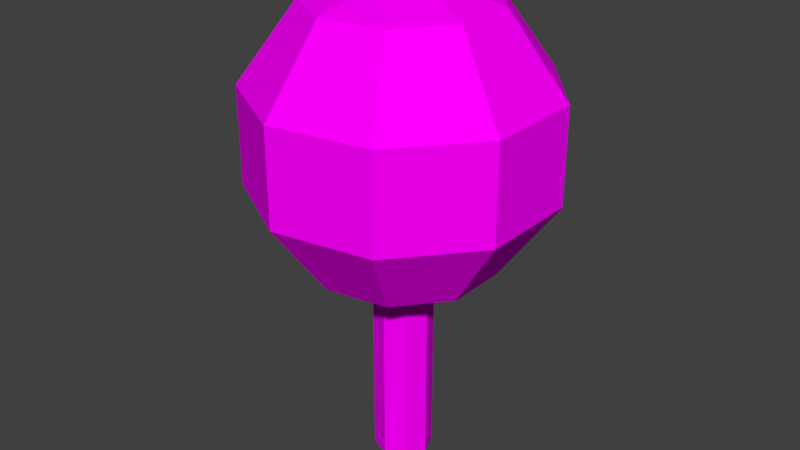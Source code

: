 # Source: tree.blend  (saved by Blender 2.71.0; exported with 4.5.12 LTS)
import bpy
from mathutils import Matrix  # noqa: F401  (used for matrix-valued properties, if any)

bpy.ops.wm.read_factory_settings(use_empty=True)
scene = bpy.context.scene
scene.name = 'Scene'

# ---- collections
col_collection_1 = bpy.data.collections.new('Collection 1'); scene.collection.children.link(col_collection_1)

# ---- images (referenced by path relative to the original .blend; pixels are not part of the script)
import os
ASSET_DIR = os.environ.get("B2B_ASSET_DIR", "")  # directory of the original .blend (textures are referenced by path, not embedded)
HERE = os.path.dirname(os.path.abspath(__file__))  # packed textures are extracted next to this script under _unpacked/

def load_image(name, relpath, width, height, colorspace="sRGB"):
    """Load a texture the original file referenced (path relative to the .blend, or extracted next to this script)."""
    p = next((c for c in (os.path.join(HERE, relpath), os.path.join(ASSET_DIR, relpath)) if relpath and os.path.exists(c)), "")
    if p:
        img = bpy.data.images.load(p, check_existing=True)
        img.name = name
    else:  # same state as the original file: an image datablock whose file is absent (Cycles renders it pink)
        img = bpy.data.images.new(name, width, height)
        img.source = "FILE"
        img.filepath = "//" + (relpath or name)
    img.colorspace_settings.name = colorspace
    return img
img_tree_png = load_image('tree.png', 'tree.png', 1024, 1024, 'sRGB')

# ---- materials (node trees are filled in below, after node groups)
mat_tree = bpy.data.materials.new('tree')
mat_tree.alpha_threshold = 0.0
mat_tree.roughness = 0.5
mat_tree.line_color = (0.0, 0.0, 0.0, 1.0)

# ---- material node trees
mat_tree.use_nodes = True; mat_tree.node_tree.nodes.clear()
_N = mat_tree.node_tree.nodes; _L = mat_tree.node_tree.links
n0 = _N.new('ShaderNodeOutputMaterial'); n0.name = 'Material Output'; n0.location = (300, 300)
n1 = _N.new('ShaderNodeBsdfDiffuse'); n1.name = 'Diffuse BSDF'; n1.location = (10, 300)
n2 = _N.new('ShaderNodeTexImage'); n2.name = 'Image Texture'; n2.location = (-180, 300)
n2.width = 140
n2.image = img_tree_png
_L.new(n1.outputs[0], n0.inputs[0])
_L.new(n2.outputs[0], n1.inputs[0])
n0.is_active_output = True

# ---- world
world_world = bpy.data.worlds.new('World'); scene.world = world_world
world_world.color = (0.05088, 0.05088, 0.05088)
world_world.use_sun_shadow = False
world_world.sun_shadow_jitter_overblur = 0.0
world_world.cycles.sampling_method = 'MANUAL'
world_world.cycles.sample_map_resolution = 256

# ---- meshes
me_cylinder = bpy.data.meshes.new('Cylinder')
me_cylinder.from_pydata([(0.0, 0.28, -1.105), (0.0, 0.28, 1.105), (0.198, 0.198, -1.105), (0.198, 0.198, 1.105), (0.28, -1.224e-08, -1.105), (0.28, -1.224e-08, 1.105), (0.198, -0.198, -1.105), (0.198, -0.198, 1.105), (-2.448e-08, -0.28, -1.105), (-2.448e-08, -0.28, 1.105), (-0.198, -0.198, -1.105), (-0.198, -0.198, 1.105), (-0.28, 3.339e-09, -1.105), (-0.28, 3.339e-09, 1.105), (-0.198, 0.198, -1.105), (-0.198, 0.198, 1.105), (-0.6664, 0.5592, 3.327), (-1.078, 0.9048, 2.587), (-1.078, 0.9048, 1.672), (-0.6664, 0.5592, 0.9319), (1.294e-07, 0.0, 0.6492), (-0.1511, 0.8567, 3.327), (-0.2444, 1.386, 2.587), (-0.2444, 1.386, 1.672), (-0.1511, 0.8567, 0.9319), (0.435, 0.7534, 3.327), (0.7038, 1.219, 2.587), (0.7038, 1.219, 1.672), (0.435, 0.7534, 0.9319), (0.8175, 0.2975, 3.327), (1.323, 0.4814, 2.587), (1.323, 0.4814, 1.672), (0.8175, 0.2975, 0.9319), (0.8175, -0.2975, 3.327), (1.323, -0.4814, 2.587), (1.323, -0.4814, 1.672), (0.8175, -0.2975, 0.9319), (0.435, -0.7534, 3.327), (0.7038, -1.219, 2.587), (0.7038, -1.219, 1.672), (0.435, -0.7534, 0.9319), (-0.1511, -0.8567, 3.327), (-0.2444, -1.386, 2.587), (-0.2444, -1.386, 1.672), (-0.1511, -0.8567, 0.9319), (3.027e-08, -8.317e-08, 3.609), (-0.6664, -0.5592, 3.327), (-1.078, -0.9048, 2.587), (-1.078, -0.9048, 1.672), (-0.6664, -0.5592, 0.9319), (-0.8699, -3.043e-07, 3.327), (-1.408, -2.149e-07, 2.587), (-1.408, -4.533e-07, 1.672), (-0.8699, -1.851e-07, 0.9319)], [], [(0, 1, 3, 2), (2, 3, 5, 4), (4, 5, 7, 6), (6, 7, 9, 8), (8, 9, 11, 10), (10, 11, 13, 12), (3, 1, 15, 13, 11, 9, 7, 5), (14, 15, 1, 0), (12, 13, 15, 14), (0, 2, 4, 6, 8, 10, 12, 14), (19, 18, 23, 24), (18, 17, 22, 23), (17, 16, 21, 22), (24, 23, 27, 28), (23, 22, 26, 27), (22, 21, 25, 26), (28, 27, 31, 32), (27, 26, 30, 31), (26, 25, 29, 30), (32, 31, 35, 36), (31, 30, 34, 35), (30, 29, 33, 34), (36, 35, 39, 40), (35, 34, 38, 39), (34, 33, 37, 38), (40, 39, 43, 44), (39, 38, 42, 43), (38, 37, 41, 42), (44, 43, 48, 49), (43, 42, 47, 48), (42, 41, 46, 47), (49, 48, 52, 53), (48, 47, 51, 52), (47, 46, 50, 51), (20, 53, 19), (53, 52, 18, 19), (52, 51, 17, 18), (51, 50, 16, 17), (50, 45, 16), (20, 19, 24), (16, 45, 21), (20, 24, 28), (21, 45, 25), (20, 28, 32), (25, 45, 29), (20, 32, 36), (29, 45, 33), (20, 36, 40), (33, 45, 37), (20, 40, 44), (37, 45, 41), (20, 44, 49), (41, 45, 46), (20, 49, 53), (46, 45, 50)])
_uv = me_cylinder.uv_layers.new(name='UVMap')
_uv.uv.foreach_set('vector', [0.633, 0.4839, 0.9693, 0.4839, 0.9693, 0.8202, 0.633, 0.8202, 0.633, 0.4839, 0.9693, 0.4839, 0.9693, 0.8202, 0.633, 0.8202, 0.633, 0.4839, 0.9693, 0.4839, 0.9693, 0.8202, 0.633, 0.8202, 0.633, 0.4839, 0.9693, 0.4839, 0.9693, 0.8202, 0.633, 0.8202, 0.633, 0.4839, 0.9693, 0.4839, 0.9693, 0.8202, 0.633, 0.8202, 0.633, 0.4839, 0.9693, 0.4839, 0.9693, 0.8202, 0.633, 0.8202, 0.8012, 0.8202, 0.9201, 0.7709, 0.9693, 0.652, 0.9201, 0.5332, 0.8012, 0.4839, 0.6823, 0.5332, 0.633, 0.652, 0.6823, 0.7709, 0.633, 0.4839, 0.9693, 0.4839, 0.9693, 0.8202, 0.633, 0.8202, 0.633, 0.4839, 0.9693, 0.4839, 0.9693, 0.8202, 0.633, 0.8202, 0.8012, 0.8202, 0.9201, 0.7709, 0.9693, 0.652, 0.9201, 0.5332, 0.8012, 0.4839, 0.6823, 0.5332, 0.633, 0.652, 0.6823, 0.7709, 0.5626, 0.5934, 0.4821, 0.6374, 0.4821, 0.5677, 0.5626, 0.5503, 0.4821, 0.6374, 0.3826, 0.6374, 0.3826, 0.5677, 0.4821, 0.5677, 0.3826, 0.6374, 0.3021, 0.5934, 0.3021, 0.5503, 0.3826, 0.5677, 0.5626, 0.5503, 0.4821, 0.5677, 0.4821, 0.4766, 0.5626, 0.494, 0.4821, 0.5677, 0.3826, 0.5677, 0.3826, 0.4766, 0.4821, 0.4766, 0.3826, 0.5677, 0.3021, 0.5503, 0.3021, 0.494, 0.3826, 0.4766, 0.5626, 0.494, 0.4821, 0.4766, 0.4821, 0.4069, 0.5626, 0.4509, 0.1221, 0.4069, 0.2216, 0.4069, 0.2216, 0.4766, 0.1221, 0.4766, 0.2216, 0.4069, 0.3021, 0.4509, 0.3021, 0.494, 0.2216, 0.4766, 0.04166, 0.494, 0.1221, 0.4766, 0.1221, 0.5677, 0.04166, 0.5503, 0.1221, 0.4766, 0.2216, 0.4766, 0.2216, 0.5677, 0.1221, 0.5677, 0.2216, 0.4766, 0.3021, 0.494, 0.3021, 0.5503, 0.2216, 0.5677, 0.04166, 0.5503, 0.1221, 0.5677, 0.1221, 0.6374, 0.04166, 0.5934, 0.1221, 0.5677, 0.2216, 0.5677, 0.2216, 0.6374, 0.1221, 0.6374, 0.2216, 0.5677, 0.3021, 0.5503, 0.3021, 0.5934, 0.2216, 0.6374, 0.2466, 0.8639, 0.2266, 0.7939, 0.3313, 0.7939, 0.3113, 0.8639, 0.2266, 0.7939, 0.2266, 0.7074, 0.3313, 0.7074, 0.3313, 0.7939, 0.2266, 0.7074, 0.2466, 0.6374, 0.3113, 0.6374, 0.3313, 0.7074, 0.3113, 0.8639, 0.3313, 0.7939, 0.4116, 0.7939, 0.3609, 0.8639, 0.3313, 0.7939, 0.3313, 0.7074, 0.4116, 0.7074, 0.4116, 0.7939, 0.3313, 0.7074, 0.3113, 0.6374, 0.3609, 0.6374, 0.4116, 0.7074, 0.0923, 0.8639, 0.04166, 0.7939, 0.1219, 0.7939, 0.1419, 0.8639, 0.04166, 0.7939, 0.04166, 0.7074, 0.1219, 0.7074, 0.1219, 0.7939, 0.04166, 0.7074, 0.0923, 0.6374, 0.1419, 0.6374, 0.1219, 0.7074, 0.5075, 0.8816, 0.5949, 0.8512, 0.5949, 0.9072, 0.1419, 0.8639, 0.1219, 0.7939, 0.2266, 0.7939, 0.2066, 0.8639, 0.1219, 0.7939, 0.1219, 0.7074, 0.2266, 0.7074, 0.2266, 0.7939, 0.1219, 0.7074, 0.1419, 0.6374, 0.2066, 0.6374, 0.2266, 0.7074, 0.5951, 0.7463, 0.5057, 0.7206, 0.5951, 0.6902, 0.5075, 0.8816, 0.5949, 0.9072, 0.5533, 0.9503, 0.5951, 0.6902, 0.5057, 0.7206, 0.5535, 0.6472, 0.5075, 0.8816, 0.5533, 0.9503, 0.4897, 0.9603, 0.5535, 0.6472, 0.5057, 0.7206, 0.4897, 0.6374, 0.5075, 0.8816, 0.4897, 0.9603, 0.4337, 0.9324, 0.4897, 0.6374, 0.5057, 0.7206, 0.4337, 0.6654, 0.5075, 0.8816, 0.4337, 0.9324, 0.4116, 0.8798, 0.4337, 0.6654, 0.5057, 0.7206, 0.4116, 0.718, 0.5075, 0.8816, 0.4116, 0.8798, 0.4337, 0.827, 0.4116, 0.718, 0.5057, 0.7206, 0.4337, 0.7707, 0.5075, 0.8816, 0.4337, 0.827, 0.4897, 0.7988, 0.4337, 0.7707, 0.5057, 0.7206, 0.4897, 0.7988, 0.5075, 0.8816, 0.4897, 0.7988, 0.5533, 0.8083, 0.4897, 0.7988, 0.5057, 0.7206, 0.5535, 0.7891, 0.5075, 0.8816, 0.5533, 0.8083, 0.5949, 0.8512, 0.5535, 0.7891, 0.5057, 0.7206, 0.5951, 0.7463])
me_cylinder.materials.append(mat_tree)
me_cylinder.use_remesh_preserve_volume = False
me_cylinder.use_remesh_preserve_attributes = False
me_cylinder.use_mirror_vertex_groups = False
me_cylinder.update()

# ---- objects
ob_cylinder = bpy.data.objects.new('Cylinder', me_cylinder)

# ---- transforms, parenting, visibility, modifiers, constraints
ob_cylinder.location = (0.0, 0.0, 1.104)
ob_cylinder.lineart.crease_threshold = 0.0

# ---- collection membership
col_collection_1.objects.link(ob_cylinder)

# ---- scene / render settings (as saved in the file)
scene.frame_start = 1; scene.frame_end = 250; scene.frame_set(1)
scene.render.engine = 'CYCLES'
scene.render.resolution_percentage = 50
scene.render.dither_intensity = 0.0
scene.cycles.use_denoising = False
scene.cycles.samples = 10
scene.cycles.sampling_pattern = 'TABULATED_SOBOL'
scene.cycles.light_sampling_threshold = 0.0
scene.cycles.use_adaptive_sampling = False
scene.cycles.use_light_tree = False
scene.cycles.blur_glossy = 0.0
scene.cycles.volume_bounces = 1
scene.cycles.pixel_filter_type = 'GAUSSIAN'
scene.cycles.sample_clamp_indirect = 0.0
scene.view_settings.view_transform = 'Standard'
bpy.context.view_layer.update()

# ---- added for rendering (the .blend has no active camera and no usable light): camera, sun
cam_auto = bpy.data.cameras.new('AutoCamera')
cam_auto.lens = 50.0
cam_auto.sensor_width = 36.0
cam_auto.clip_end = 1000.0
ob_auto_camera = bpy.data.objects.new('AutoCamera', cam_auto)
scene.collection.objects.link(ob_auto_camera)
ob_auto_camera.location = (5.61311, -6.78666, 6.8805)
ob_auto_camera.rotation_euler = (1.09748, -7.21219e-08, 0.694738)
scene.camera = ob_auto_camera
light_auto_sun = bpy.data.lights.new('AutoSun', 'SUN')
light_auto_sun.energy = 3.0
light_auto_sun.angle = 0.0523599
ob_auto_sun = bpy.data.objects.new('AutoSun', light_auto_sun)
scene.collection.objects.link(ob_auto_sun)
ob_auto_sun.rotation_euler = (0.872665, 0.174533, 0.523599)
bpy.context.view_layer.update()
